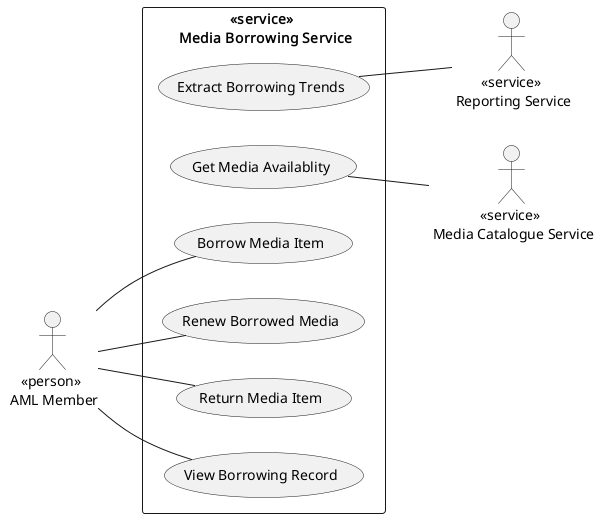

The diagram above was rendered by PlantUML. Its source (embedded in the PNG):
@startuml media-borrowing
left to right direction

rectangle "<<service>> \n Media Borrowing Service" {
    (Borrow Media Item) as borrow_media
    (Renew Borrowed Media) as renew_media
    (Return Media Item) as return_media
    (View Borrowing Record) as view_borrowing_record
    (Get Media Availablity) as get_availability
    (Extract Borrowing Trends) as extract_trends
}

:    <<person>> \n AML Member: as aml_member 
:              <<service>> \n Media Catalogue Service: as media_catalogue
:        <<service>> \n Reporting Service: as reporting_service


aml_member -- borrow_media
aml_member -- renew_media
aml_member -- return_media
aml_member -- view_borrowing_record
media_catalogue -u- get_availability
reporting_service -u- extract_trends

@enduml